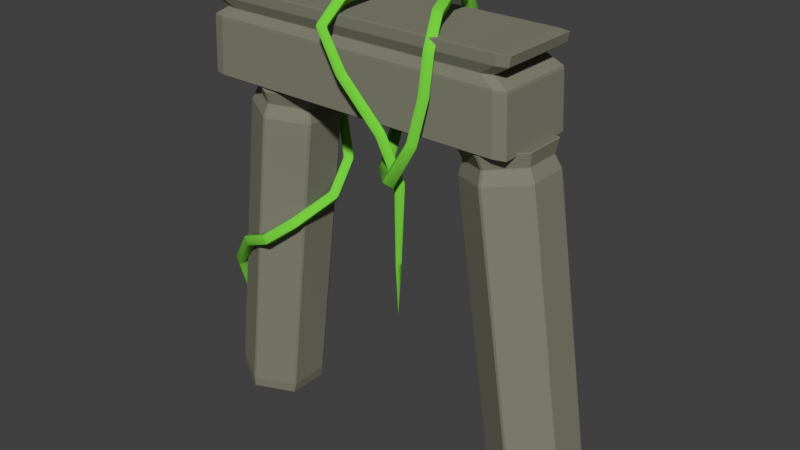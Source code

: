 # Source: kolumny_z_pnaczem.blend  (saved by Blender 2.79.0; exported with 4.5.12 LTS)
import bpy
from mathutils import Matrix  # noqa: F401  (used for matrix-valued properties, if any)

bpy.ops.wm.read_factory_settings(use_empty=True)
scene = bpy.context.scene
scene.name = 'Scene'

# ---- collections
col_collection_1 = bpy.data.collections.new('Collection 1'); scene.collection.children.link(col_collection_1)

# ---- materials (node trees are filled in below, after node groups)
mat_droga_003 = bpy.data.materials.new('Droga.003')
mat_droga_003.alpha_threshold = 0.0
mat_droga_003.roughness = 0.5
mat_zielen_001 = bpy.data.materials.new('Zielen.001')
mat_zielen_001.alpha_threshold = 0.0
mat_zielen_001.roughness = 0.5

# ---- material node trees
mat_droga_003.use_nodes = True; mat_droga_003.node_tree.nodes.clear()
_N = mat_droga_003.node_tree.nodes; _L = mat_droga_003.node_tree.links
n0 = _N.new('ShaderNodeOutputMaterial'); n0.name = 'Material Output'; n0.location = (300, 300)
n1 = _N.new('ShaderNodeBsdfDiffuse'); n1.name = 'Diffuse BSDF'; n1.location = (10, 300)
n1.inputs[0].default_value = (0.233, 0.2254, 0.1712, 1.0)
_L.new(n1.outputs[0], n0.inputs[0])
n0.is_active_output = True
mat_zielen_001.use_nodes = True; mat_zielen_001.node_tree.nodes.clear()
_N = mat_zielen_001.node_tree.nodes; _L = mat_zielen_001.node_tree.links
n0 = _N.new('ShaderNodeOutputMaterial'); n0.name = 'Material Output'; n0.location = (300, 300)
n1 = _N.new('ShaderNodeBsdfDiffuse'); n1.name = 'Diffuse BSDF'; n1.location = (10, 300)
n1.inputs[0].default_value = (0.1829, 0.6038, 0.05178, 1.0)
_L.new(n1.outputs[0], n0.inputs[0])
n0.is_active_output = True

# ---- world
world_world = bpy.data.worlds.new('World'); scene.world = world_world
world_world.color = (0.05088, 0.05088, 0.05088)
world_world.use_sun_shadow = False
world_world.sun_shadow_jitter_overblur = 0.0
world_world.cycles.sampling_method = 'MANUAL'

# ---- meshes
me_cube_001 = bpy.data.meshes.new('Cube.001')
me_cube_001.from_pydata([(-1.0, -1.0, 7.803), (-1.0, -1.0, 9.803), (-1.0, 1.0, 7.803), (-1.0, 1.0, 9.803), (1.0, -1.0, 7.803), (1.0, -1.0, 9.803), (1.0, 1.0, 7.803), (1.0, 1.0, 9.803), (-0.8902, -0.8902, 9.348), (-0.8902, 0.8902, 9.348), (0.8902, 0.8902, 9.348), (0.8902, -0.8902, 9.348), (-0.9829, 0.9829, 9.135), (0.9829, 0.9829, 9.135), (0.9829, -0.9829, 9.135), (-0.9829, -0.9829, 9.135), (-0.9869, -0.9869, 9.573), (-0.9869, 0.9869, 9.573), (0.9869, 0.9869, 9.573), (0.9869, -0.9869, 9.573), (0.4065, -1.201, 3.968), (0.4032, -1.188, 3.972), (0.3999, -1.201, 3.974), (0.4032, -1.214, 3.97), (0.413, -1.154, 5.074), (0.391, -1.073, 5.062), (0.3697, -1.157, 5.057), (0.3914, -1.238, 5.069), (0.4252, -1.104, 6.846), (0.3864, -0.9598, 6.808), (0.3498, -1.109, 6.747), (0.388, -1.252, 6.788), (0.313, -1.181, 7.821), (0.2784, -1.03, 7.749), (0.2466, -1.179, 7.657), (0.2811, -1.329, 7.729), (0.07677, -1.273, 8.843), (0.04218, -1.123, 8.771), (0.01034, -1.271, 8.679), (0.04493, -1.422, 8.751), (-0.02495, -1.358, 9.661), (-0.05774, -1.21, 9.573), (-0.102, -1.339, 9.593), (-0.06921, -1.487, 9.681), (-0.007101, -0.8574, 10.11), (-0.03743, -0.7857, 9.945), (-0.08456, -0.8253, 10.05), (-0.05424, -0.897, 10.22), (-0.02045, 0.2922, 10.18), (-0.05055, 0.2747, 10.0), (-0.09779, 0.2743, 10.12), (-0.06768, 0.2918, 10.3), (-0.03298, 1.282, 9.98), (-0.06215, 1.175, 9.834), (-0.11, 1.235, 9.927), (-0.08085, 1.342, 10.07), (-0.03313, 1.571, 9.498), (-0.06186, 1.391, 9.469), (-0.11, 1.498, 9.486), (-0.08128, 1.678, 9.515), (-0.03163, 1.414, 8.799), (-0.06046, 1.235, 8.835), (-0.1086, 1.342, 8.811), (-0.07972, 1.52, 8.776), (-0.03053, 1.286, 8.076), (-0.06014, 1.117, 8.14), (-0.1066, 1.203, 8.057), (-0.07695, 1.371, 7.994), (0.06537, 0.5847, 7.397), (0.03117, 0.4507, 7.498), (-0.006437, 0.4697, 7.342), (0.02776, 0.6037, 7.24), (0.2658, -0.7406, 6.937), (0.2281, -0.8559, 7.058), (0.2051, -0.9123, 6.847), (0.2454, -0.8051, 6.679), (0.4294, -1.382, 7.043), (0.3908, -1.495, 7.153), (0.3996, -1.659, 7.018), (0.4377, -1.542, 6.879), (0.5325, -1.237, 7.813), (0.4885, -1.346, 7.886), (0.5191, -1.523, 7.884), (0.5631, -1.414, 7.811), (0.5629, -1.043, 8.721), (0.517, -1.16, 8.754), (0.5489, -1.332, 8.78), (0.5949, -1.215, 8.748), (0.5615, -0.9129, 9.503), (0.5155, -1.031, 9.531), (0.5468, -1.184, 9.619), (0.5927, -1.066, 9.591), (0.5179, -0.5049, 9.992), (0.4702, -0.6054, 10.04), (0.4936, -0.6785, 10.22), (0.5413, -0.578, 10.17), (0.436, 0.2829, 10.15), (0.3844, 0.2251, 10.21), (0.3981, 0.2566, 10.41), (0.4497, 0.3144, 10.36), (0.3938, 0.9335, 9.931), (0.3385, 0.9299, 9.965), (0.3443, 1.078, 10.12), (0.3996, 1.081, 10.08), (0.3955, 1.112, 9.492), (0.3395, 1.124, 9.492), (0.3429, 1.335, 9.515), (0.3989, 1.322, 9.514), (0.3967, 0.9949, 8.893), (0.3408, 1.008, 8.89), (0.3443, 1.217, 8.856), (0.4003, 1.204, 8.859), (0.3984, 0.874, 8.025), (0.3425, 0.8871, 8.024), (0.3459, 1.099, 8.022), (0.4019, 1.086, 8.023), (1.15, 0.955, 0.09273), (0.8297, 0.9996, 7.796), (1.378, 0.4653, 0.2311), (1.057, 0.51, 7.935), (1.381, -0.5346, 0.2386), (1.06, -0.49, 7.942), (1.156, -1.045, 0.1077), (0.8355, -1.0, 7.811), (0.9286, -0.5552, -0.03065), (0.6079, -0.5106, 7.673), (0.9257, 0.4447, -0.03816), (0.605, 0.4893, 7.666), (0.8552, 0.996, 7.183), (1.083, 0.5064, 7.322), (1.086, -0.4935, 7.329), (0.861, -1.004, 7.198), (0.6334, -0.5141, 7.06), (0.6306, 0.4858, 7.052), (0.8429, 0.8784, 7.489), (1.043, 0.4472, 7.611), (1.046, -0.4333, 7.618), (0.8479, -0.8826, 7.503), (0.6476, -0.4514, 7.381), (0.645, 0.4291, 7.374), (-0.8249, 0.8733, 0.03327), (-0.5901, 0.9411, 7.781), (-0.5961, 0.3819, -0.06171), (-0.3613, 0.4497, 7.686), (-0.5932, -0.618, -0.0542), (-0.3584, -0.5502, 7.694), (-0.8192, -1.127, 0.04827), (-0.5844, -1.059, 7.796), (-1.048, -0.6352, 0.1432), (-0.8132, -0.5674, 7.891), (-1.051, 0.3647, 0.1357), (-0.8161, 0.4325, 7.883), (-0.6088, 0.9357, 7.164), (-0.38, 0.4443, 7.069), (-0.3771, -0.5556, 7.077), (-0.6031, -1.064, 7.179), (-0.8319, -0.5728, 7.274), (-0.8348, 0.4271, 7.267), (-0.5992, 0.8189, 7.472), (-0.3977, 0.3863, 7.389), (-0.3951, -0.4942, 7.395), (-0.5941, -0.942, 7.485), (-0.7956, -0.5094, 7.569), (-0.7981, 0.3711, 7.562), (-0.6342, 0.7111, 7.542), (-0.618, 0.6508, 7.333), (-0.6575, 0.7971, 7.247), (-0.6737, 0.8574, 7.456), (-0.4753, 0.989, 6.969), (-0.5076, 0.8197, 6.882), (-0.5455, 0.9696, 6.792), (-0.5133, 1.139, 6.879), (-0.3606, 0.7144, 5.934), (-0.4074, 0.576, 5.96), (-0.4413, 0.7172, 5.838), (-0.3945, 0.8557, 5.812), (-0.3292, 0.04249, 5.249), (-0.3789, -0.01615, 5.36), (-0.4118, 0.09924, 5.211), (-0.3621, 0.1579, 5.099), (-0.4131, -0.9543, 4.802), (-0.456, -0.9475, 4.96), (-0.4841, -0.7856, 4.843), (-0.4412, -0.7925, 4.685), (-0.5694, -1.33, 4.327), (-0.6007, -1.295, 4.516), (-0.604, -1.075, 4.468), (-0.5728, -1.109, 4.278), (-0.7643, -1.219, 4.009), (-0.796, -1.184, 4.198), (-0.778, -0.9684, 4.201), (-0.7463, -1.003, 4.012), (-1.016, -0.6704, 2.971), (-1.066, -0.5992, 3.077), (-1.039, -0.4002, 3.119), (-0.9898, -0.4715, 3.013), (-1.03, -0.1237, 1.318), (-1.083, -0.01875, 1.343), (-1.055, 0.1612, 1.43), (-1.002, 0.05623, 1.406), (-0.953, 0.5135, 0.1386), (-1.006, 0.6153, 0.1674), (-0.9847, 0.7204, 0.3512), (-0.9318, 0.6185, 0.3223)], [], [(16, 1, 3, 17), (17, 3, 7, 18), (18, 7, 5, 19), (19, 5, 1, 16), (2, 6, 4, 0), (7, 3, 1, 5), (14, 11, 8, 15), (13, 10, 11, 14), (12, 9, 10, 13), (15, 8, 9, 12), (0, 15, 12, 2), (2, 12, 13, 6), (6, 13, 14, 4), (4, 14, 15, 0), (11, 19, 16, 8), (10, 18, 19, 11), (9, 17, 18, 10), (8, 16, 17, 9), (27, 26, 22, 23), (25, 24, 27, 23, 20, 21, 22, 26), (24, 28, 31, 27), (25, 29, 28, 24), (26, 30, 29, 25), (27, 31, 30, 26), (28, 32, 35, 31), (29, 33, 32, 28), (30, 34, 33, 29), (31, 35, 34, 30), (32, 36, 39, 35), (33, 37, 36, 32), (34, 38, 37, 33), (35, 39, 38, 34), (36, 40, 43, 39), (37, 41, 40, 36), (38, 42, 41, 37), (39, 43, 42, 38), (40, 44, 47, 43), (41, 45, 44, 40), (42, 46, 45, 41), (43, 47, 46, 42), (44, 48, 51, 47), (45, 49, 48, 44), (46, 50, 49, 45), (47, 51, 50, 46), (48, 52, 55, 51), (49, 53, 52, 48), (50, 54, 53, 49), (51, 55, 54, 50), (52, 56, 59, 55), (53, 57, 56, 52), (54, 58, 57, 53), (55, 59, 58, 54), (56, 60, 63, 59), (57, 61, 60, 56), (58, 62, 61, 57), (59, 63, 62, 58), (60, 64, 67, 63), (61, 65, 64, 60), (62, 66, 65, 61), (63, 67, 66, 62), (64, 68, 71, 67), (65, 69, 68, 64), (66, 70, 69, 65), (67, 71, 70, 66), (68, 72, 75, 71), (69, 73, 72, 68), (70, 74, 73, 69), (71, 75, 74, 70), (72, 76, 79, 75), (73, 77, 76, 72), (74, 78, 77, 73), (75, 79, 78, 74), (76, 80, 83, 79), (77, 81, 80, 76), (78, 82, 81, 77), (79, 83, 82, 78), (80, 84, 87, 83), (81, 85, 84, 80), (82, 86, 85, 81), (83, 87, 86, 82), (84, 88, 91, 87), (85, 89, 88, 84), (86, 90, 89, 85), (87, 91, 90, 86), (88, 92, 95, 91), (89, 93, 92, 88), (90, 94, 93, 89), (91, 95, 94, 90), (92, 96, 99, 95), (93, 97, 96, 92), (94, 98, 97, 93), (95, 99, 98, 94), (96, 100, 103, 99), (97, 101, 100, 96), (98, 102, 101, 97), (99, 103, 102, 98), (100, 104, 107, 103), (101, 105, 104, 100), (102, 106, 105, 101), (103, 107, 106, 102), (104, 108, 111, 107), (105, 109, 108, 104), (106, 110, 109, 105), (107, 111, 110, 106), (108, 112, 115, 111), (109, 113, 112, 108), (110, 114, 113, 109), (111, 115, 114, 110), (134, 117, 119, 135), (135, 119, 121, 136), (136, 121, 123, 137), (137, 123, 125, 138), (119, 117, 127, 125, 123, 121), (138, 125, 127, 139), (139, 127, 117, 134), (116, 118, 120, 122, 124, 126), (126, 133, 128, 116), (124, 132, 133, 126), (122, 131, 132, 124), (120, 130, 131, 122), (118, 129, 130, 120), (116, 128, 129, 118), (133, 139, 134, 128), (132, 138, 139, 133), (131, 137, 138, 132), (130, 136, 137, 131), (129, 135, 136, 130), (128, 134, 135, 129), (158, 141, 143, 159), (159, 143, 145, 160), (160, 145, 147, 161), (161, 147, 149, 162), (143, 141, 151, 149, 147, 145), (162, 149, 151, 163), (163, 151, 141, 158), (140, 142, 144, 146, 148, 150), (150, 157, 152, 140), (148, 156, 157, 150), (146, 155, 156, 148), (144, 154, 155, 146), (142, 153, 154, 144), (140, 152, 153, 142), (157, 163, 158, 152), (156, 162, 163, 157), (155, 161, 162, 156), (154, 160, 161, 155), (153, 159, 160, 154), (152, 158, 159, 153), (164, 168, 171, 167), (165, 169, 168, 164), (166, 170, 169, 165), (167, 171, 170, 166), (168, 172, 175, 171), (169, 173, 172, 168), (170, 174, 173, 169), (171, 175, 174, 170), (172, 176, 179, 175), (173, 177, 176, 172), (174, 178, 177, 173), (175, 179, 178, 174), (176, 180, 183, 179), (177, 181, 180, 176), (178, 182, 181, 177), (179, 183, 182, 178), (180, 184, 187, 183), (181, 185, 184, 180), (182, 186, 185, 181), (183, 187, 186, 182), (184, 188, 191, 187), (185, 189, 188, 184), (186, 190, 189, 185), (187, 191, 190, 186), (188, 192, 195, 191), (189, 193, 192, 188), (190, 194, 193, 189), (191, 195, 194, 190), (192, 196, 199, 195), (193, 197, 196, 192), (194, 198, 197, 193), (195, 199, 198, 194), (196, 200, 203, 199), (197, 201, 200, 196), (198, 202, 201, 197), (199, 203, 202, 198)])
me_cube_001.polygons.foreach_set('use_smooth', [0, 0, 0, 0, 0, 0, 0, 0, 0, 0, 0, 0, 0, 0, 0, 0, 0, 0, 1, 1, 1, 1, 1, 1, 1, 1, 1, 1, 1, 1, 1, 1, 1, 1, 1, 1, 1, 1, 1, 1, 1, 1, 1, 1, 1, 1, 1, 1, 1, 1, 1, 1, 1, 1, 1, 1, 1, 1, 1, 1, 1, 1, 1, 1, 1, 1, 1, 1, 1, 1, 1, 1, 1, 1, 1, 1, 1, 1, 1, 1, 1, 1, 1, 1, 1, 1, 1, 1, 1, 1, 1, 1, 1, 1, 1, 1, 1, 1, 1, 1, 1, 1, 1, 1, 1, 1, 1, 1, 0, 0, 0, 0, 0, 0, 0, 0, 0, 0, 0, 0, 0, 0, 0, 0, 0, 0, 0, 0, 0, 0, 0, 0, 0, 0, 0, 0, 0, 0, 0, 0, 0, 0, 0, 0, 0, 0, 0, 0, 1, 1, 1, 1, 1, 1, 1, 1, 1, 1, 1, 1, 1, 1, 1, 1, 1, 1, 1, 1, 1, 1, 1, 1, 1, 1, 1, 1, 1, 1, 1, 1, 1, 1, 1, 1])
me_cube_001.polygons.foreach_set('material_index', [0, 0, 0, 0, 0, 0, 0, 0, 0, 0, 0, 0, 0, 0, 0, 0, 0, 0, 1, 1, 1, 1, 1, 1, 1, 1, 1, 1, 1, 1, 1, 1, 1, 1, 1, 1, 1, 1, 1, 1, 1, 1, 1, 1, 1, 1, 1, 1, 1, 1, 1, 1, 1, 1, 1, 1, 1, 1, 1, 1, 1, 1, 1, 1, 1, 1, 1, 1, 1, 1, 1, 1, 1, 1, 1, 1, 1, 1, 1, 1, 1, 1, 1, 1, 1, 1, 1, 1, 1, 1, 1, 1, 1, 1, 1, 1, 1, 1, 1, 1, 1, 1, 1, 1, 1, 1, 1, 1, 0, 0, 0, 0, 0, 0, 0, 0, 0, 0, 0, 0, 0, 0, 0, 0, 0, 0, 0, 0, 0, 0, 0, 0, 0, 0, 0, 0, 0, 0, 0, 0, 0, 0, 0, 0, 0, 0, 0, 0, 1, 1, 1, 1, 1, 1, 1, 1, 1, 1, 1, 1, 1, 1, 1, 1, 1, 1, 1, 1, 1, 1, 1, 1, 1, 1, 1, 1, 1, 1, 1, 1, 1, 1, 1, 1])
me_cube_001.materials.append(mat_droga_003)
me_cube_001.materials.append(mat_zielen_001)
me_cube_001.use_remesh_preserve_volume = False
me_cube_001.use_remesh_preserve_attributes = False
me_cube_001.use_mirror_vertex_groups = False
me_cube_001.update()

# ---- objects
ob_cube_004 = bpy.data.objects.new('Cube.004', me_cube_001)

# ---- transforms, parenting, visibility, modifiers, constraints
ob_cube_004.location = (0.0, 0.0, 0.0)
ob_cube_004.scale = (3.783, 1.0, 1.0)
ob_cube_004.lineart.crease_threshold = 0.0
_m = ob_cube_004.modifiers.new('Bevel', 'BEVEL')
_m.width = 3.55
_m.width_pct = 3.55
_m.limit_method = 'NONE'
_m.offset_type = 'PERCENT'
_m.spread = 0.0

# ---- collection membership
col_collection_1.objects.link(ob_cube_004)

# ---- scene / render settings (as saved in the file)
scene.frame_start = 1; scene.frame_end = 250; scene.frame_set(1)
scene.render.engine = 'CYCLES'
scene.render.resolution_percentage = 50
scene.render.dither_intensity = 0.0
scene.cycles.use_denoising = False
scene.cycles.samples = 128
scene.cycles.sampling_pattern = 'TABULATED_SOBOL'
scene.cycles.use_adaptive_sampling = False
scene.cycles.use_light_tree = False
scene.cycles.blur_glossy = 0.0
scene.cycles.sample_clamp_indirect = 0.0
scene.view_settings.view_transform = 'Standard'
bpy.context.view_layer.update()

# ---- added for rendering (the .blend has no active camera and no usable light): camera, sun
cam_auto = bpy.data.cameras.new('AutoCamera')
cam_auto.lens = 50.0
cam_auto.sensor_width = 36.0
cam_auto.clip_end = 1000.0
ob_auto_camera = bpy.data.objects.new('AutoCamera', cam_auto)
scene.collection.objects.link(ob_auto_camera)
ob_auto_camera.location = (13.8531, -15.9529, 15.8154)
ob_auto_camera.rotation_euler = (1.09748, -7.21219e-08, 0.694738)
scene.camera = ob_auto_camera
light_auto_sun = bpy.data.lights.new('AutoSun', 'SUN')
light_auto_sun.energy = 3.0
light_auto_sun.angle = 0.0523599
ob_auto_sun = bpy.data.objects.new('AutoSun', light_auto_sun)
scene.collection.objects.link(ob_auto_sun)
ob_auto_sun.rotation_euler = (0.872665, 0.174533, 0.523599)
bpy.context.view_layer.update()
